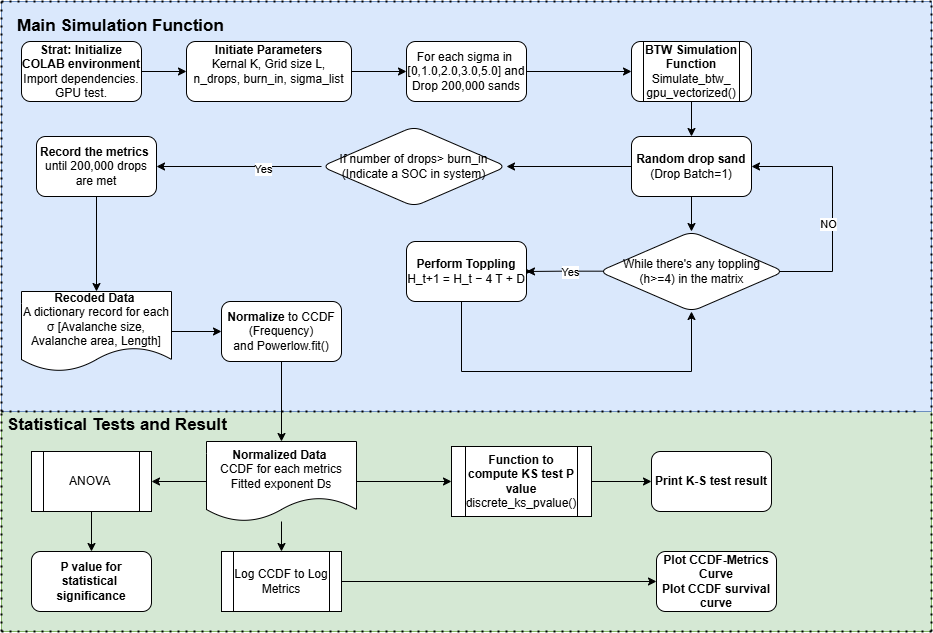

The diagram above was exported from draw.io. Its source (the exported page's mxGraphModel, read from the mxfile embedded in the PNG):
<mxGraphModel dx="288" dy="613" grid="1" gridSize="10" guides="1" tooltips="1" connect="1" arrows="1" fold="1" page="1" pageScale="1" pageWidth="1169" pageHeight="827" math="0" shadow="0">
  <root>
    <mxCell id="0" />
    <mxCell id="1" parent="0" />
    <mxCell id="rvz32gPHphZHKhEDnB6j-128" value="" style="rounded=0;whiteSpace=wrap;html=1;fillColor=#d5e8d4;strokeColor=#82b366;" vertex="1" parent="1">
      <mxGeometry x="110" y="519" width="930" height="221" as="geometry" />
    </mxCell>
    <mxCell id="rvz32gPHphZHKhEDnB6j-127" value="" style="rounded=0;whiteSpace=wrap;html=1;fillColor=#dae8fc;strokeColor=#6c8ebf;" vertex="1" parent="1">
      <mxGeometry x="110" y="110" width="930" height="410" as="geometry" />
    </mxCell>
    <mxCell id="rvz32gPHphZHKhEDnB6j-33" value="" style="edgeStyle=orthogonalEdgeStyle;rounded=0;orthogonalLoop=1;jettySize=auto;html=1;" edge="1" parent="1" source="rvz32gPHphZHKhEDnB6j-31" target="rvz32gPHphZHKhEDnB6j-32">
      <mxGeometry relative="1" as="geometry" />
    </mxCell>
    <mxCell id="rvz32gPHphZHKhEDnB6j-31" value="&lt;b&gt;Strat: Initialize COLAB environment&lt;/b&gt;&lt;div&gt;Import dependencies.&lt;/div&gt;&lt;div&gt;GPU test.&lt;/div&gt;" style="rounded=1;whiteSpace=wrap;html=1;" vertex="1" parent="1">
      <mxGeometry x="130" y="150" width="120" height="60" as="geometry" />
    </mxCell>
    <mxCell id="rvz32gPHphZHKhEDnB6j-62" value="" style="edgeStyle=orthogonalEdgeStyle;rounded=0;orthogonalLoop=1;jettySize=auto;html=1;" edge="1" parent="1" source="rvz32gPHphZHKhEDnB6j-32" target="rvz32gPHphZHKhEDnB6j-94">
      <mxGeometry relative="1" as="geometry">
        <mxPoint x="490" y="180" as="targetPoint" />
      </mxGeometry>
    </mxCell>
    <mxCell id="rvz32gPHphZHKhEDnB6j-32" value="&lt;div&gt;&lt;b&gt;Initiate Parameters&lt;/b&gt;&lt;/div&gt;&lt;div&gt;Kernal K, Grid size L, n_drops, burn_in, sigma_list&lt;/div&gt;&lt;div&gt;&lt;b&gt;&lt;br&gt;&lt;/b&gt;&lt;/div&gt;" style="whiteSpace=wrap;html=1;rounded=1;" vertex="1" parent="1">
      <mxGeometry x="295" y="150" width="165" height="60" as="geometry" />
    </mxCell>
    <mxCell id="rvz32gPHphZHKhEDnB6j-36" value="" style="endArrow=none;dashed=1;html=1;dashPattern=1 3;strokeWidth=2;rounded=0;" edge="1" parent="1">
      <mxGeometry width="50" height="50" relative="1" as="geometry">
        <mxPoint x="110" y="520" as="sourcePoint" />
        <mxPoint x="1030" y="520" as="targetPoint" />
      </mxGeometry>
    </mxCell>
    <mxCell id="rvz32gPHphZHKhEDnB6j-37" value="" style="endArrow=none;dashed=1;html=1;dashPattern=1 3;strokeWidth=2;rounded=0;" edge="1" parent="1">
      <mxGeometry width="50" height="50" relative="1" as="geometry">
        <mxPoint x="110" y="740" as="sourcePoint" />
        <mxPoint x="110" y="520" as="targetPoint" />
      </mxGeometry>
    </mxCell>
    <mxCell id="rvz32gPHphZHKhEDnB6j-38" value="" style="endArrow=none;dashed=1;html=1;dashPattern=1 3;strokeWidth=2;rounded=0;" edge="1" parent="1">
      <mxGeometry width="50" height="50" relative="1" as="geometry">
        <mxPoint x="110" y="740" as="sourcePoint" />
        <mxPoint x="1040" y="740" as="targetPoint" />
      </mxGeometry>
    </mxCell>
    <mxCell id="rvz32gPHphZHKhEDnB6j-121" value="" style="edgeStyle=orthogonalEdgeStyle;rounded=0;orthogonalLoop=1;jettySize=auto;html=1;" edge="1" parent="1" source="rvz32gPHphZHKhEDnB6j-40" target="rvz32gPHphZHKhEDnB6j-120">
      <mxGeometry relative="1" as="geometry" />
    </mxCell>
    <mxCell id="rvz32gPHphZHKhEDnB6j-40" value="&lt;b&gt;Recoded Data&amp;nbsp;&lt;/b&gt;&lt;div&gt;A dictionary record for each σ [Avalanche size, Avalanche area, Length]&lt;/div&gt;" style="shape=document;whiteSpace=wrap;html=1;boundedLbl=1;" vertex="1" parent="1">
      <mxGeometry x="130" y="400" width="150" height="80" as="geometry" />
    </mxCell>
    <mxCell id="rvz32gPHphZHKhEDnB6j-46" value="" style="endArrow=none;dashed=1;html=1;dashPattern=1 3;strokeWidth=2;rounded=0;" edge="1" parent="1">
      <mxGeometry width="50" height="50" relative="1" as="geometry">
        <mxPoint x="110" y="110" as="sourcePoint" />
        <mxPoint x="1040" y="110" as="targetPoint" />
      </mxGeometry>
    </mxCell>
    <mxCell id="rvz32gPHphZHKhEDnB6j-48" value="" style="endArrow=none;dashed=1;html=1;dashPattern=1 3;strokeWidth=2;rounded=0;" edge="1" parent="1">
      <mxGeometry width="50" height="50" relative="1" as="geometry">
        <mxPoint x="110" y="520" as="sourcePoint" />
        <mxPoint x="110" y="110" as="targetPoint" />
      </mxGeometry>
    </mxCell>
    <mxCell id="rvz32gPHphZHKhEDnB6j-49" value="" style="endArrow=none;dashed=1;html=1;dashPattern=1 3;strokeWidth=2;rounded=0;" edge="1" parent="1">
      <mxGeometry width="50" height="50" relative="1" as="geometry">
        <mxPoint x="1040" y="740" as="sourcePoint" />
        <mxPoint x="1040" y="110" as="targetPoint" />
      </mxGeometry>
    </mxCell>
    <mxCell id="rvz32gPHphZHKhEDnB6j-60" value="" style="edgeStyle=orthogonalEdgeStyle;rounded=0;orthogonalLoop=1;jettySize=auto;html=1;" edge="1" parent="1" source="rvz32gPHphZHKhEDnB6j-57" target="rvz32gPHphZHKhEDnB6j-59">
      <mxGeometry relative="1" as="geometry" />
    </mxCell>
    <mxCell id="rvz32gPHphZHKhEDnB6j-57" value="&lt;div&gt;&lt;b&gt;Function to compute KS test P value&lt;/b&gt;&lt;/div&gt;discrete_ks_pvalue()" style="shape=process;whiteSpace=wrap;html=1;backgroundOutline=1;" vertex="1" parent="1">
      <mxGeometry x="560" y="555" width="140" height="70" as="geometry" />
    </mxCell>
    <mxCell id="rvz32gPHphZHKhEDnB6j-59" value="&lt;b&gt;Print K-S test result&lt;/b&gt;" style="rounded=1;whiteSpace=wrap;html=1;" vertex="1" parent="1">
      <mxGeometry x="760" y="560" width="120" height="60" as="geometry" />
    </mxCell>
    <mxCell id="rvz32gPHphZHKhEDnB6j-66" value="" style="edgeStyle=orthogonalEdgeStyle;rounded=0;orthogonalLoop=1;jettySize=auto;html=1;exitX=1;exitY=0.5;exitDx=0;exitDy=0;" edge="1" parent="1" source="rvz32gPHphZHKhEDnB6j-94" target="rvz32gPHphZHKhEDnB6j-65">
      <mxGeometry relative="1" as="geometry">
        <mxPoint x="660" y="180" as="sourcePoint" />
      </mxGeometry>
    </mxCell>
    <mxCell id="rvz32gPHphZHKhEDnB6j-75" value="" style="edgeStyle=orthogonalEdgeStyle;rounded=0;orthogonalLoop=1;jettySize=auto;html=1;" edge="1" parent="1" source="rvz32gPHphZHKhEDnB6j-65" target="rvz32gPHphZHKhEDnB6j-74">
      <mxGeometry relative="1" as="geometry" />
    </mxCell>
    <mxCell id="rvz32gPHphZHKhEDnB6j-65" value="&lt;div&gt;&lt;b&gt;BTW Simulation Function&lt;/b&gt;&lt;/div&gt;Simulate_btw_&lt;div&gt;gpu_vectorized()&lt;/div&gt;" style="shape=process;whiteSpace=wrap;html=1;backgroundOutline=1;rounded=1;" vertex="1" parent="1">
      <mxGeometry x="740" y="150" width="120" height="60" as="geometry" />
    </mxCell>
    <mxCell id="rvz32gPHphZHKhEDnB6j-96" value="" style="edgeStyle=orthogonalEdgeStyle;rounded=0;orthogonalLoop=1;jettySize=auto;html=1;" edge="1" parent="1" source="rvz32gPHphZHKhEDnB6j-74" target="rvz32gPHphZHKhEDnB6j-95">
      <mxGeometry relative="1" as="geometry" />
    </mxCell>
    <mxCell id="rvz32gPHphZHKhEDnB6j-118" value="" style="edgeStyle=orthogonalEdgeStyle;rounded=0;orthogonalLoop=1;jettySize=auto;html=1;" edge="1" parent="1" source="rvz32gPHphZHKhEDnB6j-74" target="rvz32gPHphZHKhEDnB6j-83">
      <mxGeometry relative="1" as="geometry" />
    </mxCell>
    <mxCell id="rvz32gPHphZHKhEDnB6j-74" value="&lt;b&gt;Random drop sand&lt;/b&gt;&lt;div&gt;(Drop Batch=1)&lt;/div&gt;" style="whiteSpace=wrap;html=1;rounded=1;" vertex="1" parent="1">
      <mxGeometry x="740" y="245" width="120" height="60" as="geometry" />
    </mxCell>
    <mxCell id="rvz32gPHphZHKhEDnB6j-81" value="" style="edgeStyle=orthogonalEdgeStyle;rounded=0;orthogonalLoop=1;jettySize=auto;html=1;" edge="1" parent="1" source="rvz32gPHphZHKhEDnB6j-80" target="rvz32gPHphZHKhEDnB6j-57">
      <mxGeometry relative="1" as="geometry" />
    </mxCell>
    <mxCell id="rvz32gPHphZHKhEDnB6j-111" value="" style="edgeStyle=orthogonalEdgeStyle;rounded=0;orthogonalLoop=1;jettySize=auto;html=1;" edge="1" parent="1" source="rvz32gPHphZHKhEDnB6j-80" target="rvz32gPHphZHKhEDnB6j-110">
      <mxGeometry relative="1" as="geometry" />
    </mxCell>
    <mxCell id="rvz32gPHphZHKhEDnB6j-115" value="" style="edgeStyle=orthogonalEdgeStyle;rounded=0;orthogonalLoop=1;jettySize=auto;html=1;" edge="1" parent="1" source="rvz32gPHphZHKhEDnB6j-80" target="rvz32gPHphZHKhEDnB6j-114">
      <mxGeometry relative="1" as="geometry" />
    </mxCell>
    <mxCell id="rvz32gPHphZHKhEDnB6j-80" value="&lt;b&gt;Normalized Data&amp;nbsp;&lt;/b&gt;&lt;div&gt;CCDF for each metrics&lt;/div&gt;&lt;div&gt;Fitted exponent Ds&lt;/div&gt;" style="shape=document;whiteSpace=wrap;html=1;boundedLbl=1;" vertex="1" parent="1">
      <mxGeometry x="315" y="550" width="150" height="80" as="geometry" />
    </mxCell>
    <mxCell id="rvz32gPHphZHKhEDnB6j-86" value="" style="edgeStyle=orthogonalEdgeStyle;rounded=0;orthogonalLoop=1;jettySize=auto;html=1;exitX=0.047;exitY=0.496;exitDx=0;exitDy=0;exitPerimeter=0;" edge="1" parent="1" source="rvz32gPHphZHKhEDnB6j-83" target="rvz32gPHphZHKhEDnB6j-85">
      <mxGeometry relative="1" as="geometry" />
    </mxCell>
    <mxCell id="rvz32gPHphZHKhEDnB6j-90" value="Yes" style="edgeLabel;html=1;align=center;verticalAlign=middle;resizable=0;points=[];" vertex="1" connectable="0" parent="rvz32gPHphZHKhEDnB6j-86">
      <mxGeometry x="-0.0778" y="1" relative="1" as="geometry">
        <mxPoint as="offset" />
      </mxGeometry>
    </mxCell>
    <mxCell id="rvz32gPHphZHKhEDnB6j-88" value="" style="edgeStyle=orthogonalEdgeStyle;rounded=0;orthogonalLoop=1;jettySize=auto;html=1;entryX=1;entryY=0.5;entryDx=0;entryDy=0;exitX=0.962;exitY=0.538;exitDx=0;exitDy=0;exitPerimeter=0;" edge="1" parent="1" source="rvz32gPHphZHKhEDnB6j-83" target="rvz32gPHphZHKhEDnB6j-74">
      <mxGeometry relative="1" as="geometry">
        <mxPoint x="900" y="310" as="targetPoint" />
        <Array as="points">
          <mxPoint x="878" y="380" />
          <mxPoint x="941" y="380" />
          <mxPoint x="941" y="275" />
        </Array>
      </mxGeometry>
    </mxCell>
    <mxCell id="rvz32gPHphZHKhEDnB6j-89" value="NO" style="edgeLabel;html=1;align=center;verticalAlign=middle;resizable=0;points=[];" vertex="1" connectable="0" parent="rvz32gPHphZHKhEDnB6j-88">
      <mxGeometry x="-0.0713" y="4" relative="1" as="geometry">
        <mxPoint as="offset" />
      </mxGeometry>
    </mxCell>
    <mxCell id="rvz32gPHphZHKhEDnB6j-83" value="While there's any toppling&lt;div&gt;(h&amp;gt;=4) in the matrix&lt;/div&gt;" style="rhombus;whiteSpace=wrap;html=1;rounded=1;" vertex="1" parent="1">
      <mxGeometry x="707.5" y="340" width="185" height="80" as="geometry" />
    </mxCell>
    <mxCell id="rvz32gPHphZHKhEDnB6j-102" style="edgeStyle=orthogonalEdgeStyle;rounded=0;orthogonalLoop=1;jettySize=auto;html=1;exitX=1;exitY=0.5;exitDx=0;exitDy=0;" edge="1" parent="1" source="rvz32gPHphZHKhEDnB6j-85">
      <mxGeometry relative="1" as="geometry">
        <mxPoint x="640" y="380" as="targetPoint" />
      </mxGeometry>
    </mxCell>
    <mxCell id="rvz32gPHphZHKhEDnB6j-104" value="" style="edgeStyle=orthogonalEdgeStyle;rounded=0;orthogonalLoop=1;jettySize=auto;html=1;entryX=0.5;entryY=1;entryDx=0;entryDy=0;" edge="1" parent="1" source="rvz32gPHphZHKhEDnB6j-85" target="rvz32gPHphZHKhEDnB6j-83">
      <mxGeometry relative="1" as="geometry">
        <mxPoint x="793" y="430" as="targetPoint" />
        <Array as="points">
          <mxPoint x="570" y="480" />
          <mxPoint x="800" y="480" />
        </Array>
      </mxGeometry>
    </mxCell>
    <mxCell id="rvz32gPHphZHKhEDnB6j-85" value="&lt;b&gt;Perform Toppling&lt;/b&gt;&lt;div&gt;&lt;div&gt;H_t+1 = H_t − 4 T + D&lt;/div&gt;&lt;/div&gt;" style="whiteSpace=wrap;html=1;rounded=1;" vertex="1" parent="1">
      <mxGeometry x="515" y="350" width="120" height="60" as="geometry" />
    </mxCell>
    <mxCell id="rvz32gPHphZHKhEDnB6j-94" value="For each sigma in&amp;nbsp;&lt;div&gt;[0,1.0,2.0,3.0,5.0] and&lt;/div&gt;&lt;div&gt;Drop 200,000 sands&lt;/div&gt;" style="rounded=1;whiteSpace=wrap;html=1;" vertex="1" parent="1">
      <mxGeometry x="515" y="150" width="120" height="60" as="geometry" />
    </mxCell>
    <mxCell id="rvz32gPHphZHKhEDnB6j-107" value="" style="edgeStyle=orthogonalEdgeStyle;rounded=0;orthogonalLoop=1;jettySize=auto;html=1;" edge="1" parent="1" source="rvz32gPHphZHKhEDnB6j-95" target="rvz32gPHphZHKhEDnB6j-106">
      <mxGeometry relative="1" as="geometry" />
    </mxCell>
    <mxCell id="rvz32gPHphZHKhEDnB6j-109" value="Yes" style="edgeLabel;html=1;align=center;verticalAlign=middle;resizable=0;points=[];" vertex="1" connectable="0" parent="rvz32gPHphZHKhEDnB6j-107">
      <mxGeometry x="-0.2889" y="3" relative="1" as="geometry">
        <mxPoint as="offset" />
      </mxGeometry>
    </mxCell>
    <mxCell id="rvz32gPHphZHKhEDnB6j-95" value="If number of drops&amp;gt; burn_in&lt;div&gt;(Indicate a SOC in system)&lt;/div&gt;" style="rhombus;whiteSpace=wrap;html=1;rounded=1;" vertex="1" parent="1">
      <mxGeometry x="430" y="235" width="185" height="80" as="geometry" />
    </mxCell>
    <mxCell id="rvz32gPHphZHKhEDnB6j-108" value="" style="edgeStyle=orthogonalEdgeStyle;rounded=0;orthogonalLoop=1;jettySize=auto;html=1;" edge="1" parent="1" source="rvz32gPHphZHKhEDnB6j-106" target="rvz32gPHphZHKhEDnB6j-40">
      <mxGeometry relative="1" as="geometry" />
    </mxCell>
    <mxCell id="rvz32gPHphZHKhEDnB6j-106" value="&lt;b&gt;Record the metrics&lt;/b&gt;&amp;nbsp;&lt;div&gt;until 200,000 drops are met&lt;/div&gt;" style="whiteSpace=wrap;html=1;rounded=1;" vertex="1" parent="1">
      <mxGeometry x="145" y="245" width="120" height="60" as="geometry" />
    </mxCell>
    <mxCell id="rvz32gPHphZHKhEDnB6j-113" value="" style="edgeStyle=orthogonalEdgeStyle;rounded=0;orthogonalLoop=1;jettySize=auto;html=1;" edge="1" parent="1" source="rvz32gPHphZHKhEDnB6j-110" target="rvz32gPHphZHKhEDnB6j-112">
      <mxGeometry relative="1" as="geometry" />
    </mxCell>
    <mxCell id="rvz32gPHphZHKhEDnB6j-110" value="Log CCDF to Log Metrics" style="shape=process;whiteSpace=wrap;html=1;backgroundOutline=1;" vertex="1" parent="1">
      <mxGeometry x="330" y="660" width="120" height="60" as="geometry" />
    </mxCell>
    <mxCell id="rvz32gPHphZHKhEDnB6j-112" value="&lt;b&gt;Plot CCDF-Metrics Curve&lt;/b&gt;&lt;div&gt;&lt;b&gt;Plot CCDF survival curve&lt;/b&gt;&lt;/div&gt;" style="rounded=1;whiteSpace=wrap;html=1;" vertex="1" parent="1">
      <mxGeometry x="765" y="660" width="120" height="60" as="geometry" />
    </mxCell>
    <mxCell id="rvz32gPHphZHKhEDnB6j-117" value="" style="edgeStyle=orthogonalEdgeStyle;rounded=0;orthogonalLoop=1;jettySize=auto;html=1;" edge="1" parent="1" source="rvz32gPHphZHKhEDnB6j-114" target="rvz32gPHphZHKhEDnB6j-116">
      <mxGeometry relative="1" as="geometry" />
    </mxCell>
    <mxCell id="rvz32gPHphZHKhEDnB6j-114" value="ANOVA&amp;nbsp;" style="shape=process;whiteSpace=wrap;html=1;backgroundOutline=1;" vertex="1" parent="1">
      <mxGeometry x="140" y="560" width="120" height="60" as="geometry" />
    </mxCell>
    <mxCell id="rvz32gPHphZHKhEDnB6j-116" value="&lt;b&gt;P value for statistical&amp;nbsp;&lt;/b&gt;&lt;div&gt;&lt;b&gt;significance&lt;/b&gt;&lt;/div&gt;" style="rounded=1;whiteSpace=wrap;html=1;" vertex="1" parent="1">
      <mxGeometry x="140" y="660" width="120" height="60" as="geometry" />
    </mxCell>
    <mxCell id="rvz32gPHphZHKhEDnB6j-122" value="" style="edgeStyle=orthogonalEdgeStyle;rounded=0;orthogonalLoop=1;jettySize=auto;html=1;" edge="1" parent="1" source="rvz32gPHphZHKhEDnB6j-120" target="rvz32gPHphZHKhEDnB6j-80">
      <mxGeometry relative="1" as="geometry" />
    </mxCell>
    <mxCell id="rvz32gPHphZHKhEDnB6j-120" value="&lt;b&gt;Normalize &lt;/b&gt;to CCDF&lt;div&gt;(Frequency)&lt;/div&gt;&lt;div&gt;and Powerlow.fit()&lt;/div&gt;" style="rounded=1;whiteSpace=wrap;html=1;" vertex="1" parent="1">
      <mxGeometry x="330" y="410" width="120" height="60" as="geometry" />
    </mxCell>
    <mxCell id="rvz32gPHphZHKhEDnB6j-123" value="&lt;b&gt;&lt;font style=&quot;font-size: 17px;&quot;&gt;Statistical Tests and Result&lt;/font&gt;&lt;/b&gt;" style="text;strokeColor=none;fillColor=none;align=left;verticalAlign=middle;spacingLeft=4;spacingRight=4;overflow=hidden;points=[[0,0.5],[1,0.5]];portConstraint=eastwest;rotatable=0;whiteSpace=wrap;html=1;" vertex="1" parent="1">
      <mxGeometry x="110" y="519" width="270" height="30" as="geometry" />
    </mxCell>
    <mxCell id="rvz32gPHphZHKhEDnB6j-124" value="&lt;b&gt;&lt;font style=&quot;font-size: 17px;&quot;&gt;Main Simulation Function&lt;/font&gt;&lt;/b&gt;" style="text;strokeColor=none;fillColor=none;align=left;verticalAlign=middle;spacingLeft=4;spacingRight=4;overflow=hidden;points=[[0,0.5],[1,0.5]];portConstraint=eastwest;rotatable=0;whiteSpace=wrap;html=1;" vertex="1" parent="1">
      <mxGeometry x="120" y="120" width="270" height="30" as="geometry" />
    </mxCell>
  </root>
</mxGraphModel>